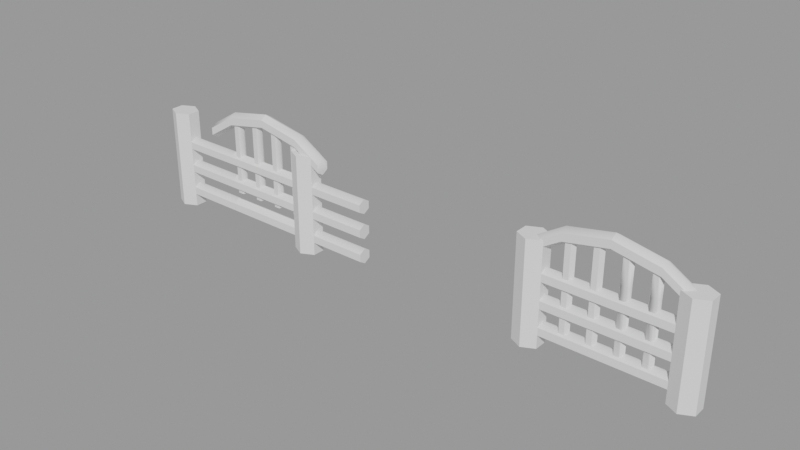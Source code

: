 # Source: ModularAssetsS3.blend  (saved by Blender 3.5.10; exported with 4.5.12 LTS)
import bpy
from mathutils import Matrix  # noqa: F401  (used for matrix-valued properties, if any)

bpy.ops.wm.read_factory_settings(use_empty=True)
scene = bpy.context.scene
scene.name = 'Trial'

# ---- collections
col_gates = bpy.data.collections.new('Gates'); scene.collection.children.link(col_gates)
col_fences = bpy.data.collections.new('Fences'); scene.collection.children.link(col_fences)
col_arches = bpy.data.collections.new('Arches'); scene.collection.children.link(col_arches)
col_extentions = bpy.data.collections.new('Extentions'); scene.collection.children.link(col_extentions)

# ---- node groups
ng_auto_smooth = bpy.data.node_groups.new('Auto Smooth', 'GeometryNodeTree')
_s = ng_auto_smooth.interface.new_socket(name='Geometry', in_out='OUTPUT', socket_type='NodeSocketGeometry')
_s = ng_auto_smooth.interface.new_socket(name='Geometry', in_out='INPUT', socket_type='NodeSocketGeometry')
_s = ng_auto_smooth.interface.new_socket(name='Angle', in_out='INPUT', socket_type='NodeSocketFloat')
_s.subtype = 'ANGLE'
_s.min_value = 0.0
_s.max_value = 3.142
ng_auto_smooth.is_modifier = True
_N = ng_auto_smooth.nodes; _L = ng_auto_smooth.links
n0 = _N.new('NodeGroupOutput'); n0.name = 'Group Output'; n0.location = (480, -100)
n1 = _N.new('NodeGroupInput'); n1.name = 'Group Input'; n1.location = (-420, -300)
n2 = _N.new('NodeGroupInput'); n2.name = 'Group Input.001'; n2.location = (-60, -100)
n3 = _N.new('GeometryNodeSetShadeSmooth'); n3.name = 'Set Shade Smooth'; n3.location = (120, -100)
n3.domain = 'EDGE'
n4 = _N.new('GeometryNodeSetShadeSmooth'); n4.name = 'Set Shade Smooth.001'; n4.location = (300, -100)
n5 = _N.new('GeometryNodeInputMeshEdgeAngle'); n5.name = 'Edge Angle'; n5.location = (-420, -220)
n6 = _N.new('GeometryNodeInputEdgeSmooth'); n6.name = 'Is Edge Smooth'; n6.location = (-60, -160)
n7 = _N.new('GeometryNodeInputShadeSmooth'); n7.name = 'Is Face Smooth'; n7.location = (-240, -340)
n8 = _N.new('FunctionNodeBooleanMath'); n8.name = 'Boolean Math'; n8.location = (-60, -220)
n9 = _N.new('FunctionNodeCompare'); n9.name = 'Compare'; n9.location = (-240, -180)
n9.operation = 'LESS_EQUAL'
_L.new(n5.outputs[0], n9.inputs[0])
_L.new(n4.outputs[0], n0.inputs[0])
_L.new(n1.outputs[1], n9.inputs[1])
_L.new(n9.outputs[0], n8.inputs[0])
_L.new(n7.outputs[0], n8.inputs[1])
_L.new(n2.outputs[0], n3.inputs[0])
_L.new(n6.outputs[0], n3.inputs[1])
_L.new(n3.outputs[0], n4.inputs[0])
_L.new(n8.outputs[0], n3.inputs[2])
n0.is_active_output = True

# ---- meshes
me_cylinder_053 = bpy.data.meshes.new('Cylinder.053')
me_cylinder_053.from_pydata([(0.0, 1.0, -1.0), (0.0, 1.0, 1.0), (0.866, 0.5, -1.0), (0.866, 0.5, 1.0), (0.866, -0.5, -1.0), (0.866, -0.5, 1.0), (0.0, -1.0, -1.0), (0.0, -1.0, 1.0), (-0.866, -0.5, -1.0), (-0.866, -0.5, 1.0), (-0.866, 0.5, -1.0), (-0.866, 0.5, 1.0), (-9.537e-07, -1.099e-06, 0.6667), (-9.537e-07, 0.5, 0.7417), (-9.537e-07, 0.5, 0.8917), (-9.537e-07, -1.099e-06, 0.9667), (-9.537e-07, -0.5, 0.8917), (-9.537e-07, -0.5, 0.7417), (-1.963, -5.283e-07, 1.017), (-4.907, 3.945e-09, 1.183), (-4.907, 0.5, 1.258), (-1.963, 0.5, 1.092), (-4.907, 0.5, 1.408), (-1.963, 0.5, 1.242), (-4.907, 3.945e-09, 1.483), (-1.963, -5.283e-07, 1.317), (-4.907, -0.5, 1.408), (-1.963, -0.5, 1.242), (-4.907, -0.5, 1.258), (-1.963, -0.5, 1.092), (-4.405, 1.842e-06, 1.333), (-4.223, 0.3333, 1.333), (-3.86, 0.3333, 1.333), (-3.678, 1.978e-06, 0.6667), (-3.678, 1.978e-06, 1.333), (-3.86, -0.3333, 1.333), (-4.223, -0.3333, 1.333), (-2.673, 1.842e-06, 0.6667), (-2.673, 1.842e-06, 1.2), (-2.491, 0.3333, 1.2), (-2.128, 0.3333, 1.2), (-1.946, 1.978e-06, 0.6667), (-1.946, 1.978e-06, 1.2), (-2.128, -0.3333, 1.2), (-2.491, -0.3333, 1.2), (-2.673, 1.842e-06, -0.7333), (-2.491, 0.3333, -0.7333), (-2.491, 0.3333, 0.6667), (-2.128, 0.3333, -0.7333), (-2.128, 0.3333, 0.6667), (-1.946, 1.978e-06, -0.7333), (-2.128, -0.3333, -0.7333), (-2.128, -0.3333, 0.6667), (-2.491, -0.3333, -0.7333), (-2.491, -0.3333, 0.6667), (-4.405, 1.842e-06, -0.7333), (-4.405, 1.842e-06, 0.6667), (-4.223, 0.3333, -0.7333), (-4.223, 0.3333, 0.6667), (-3.86, 0.3333, -0.7333), (-3.86, 0.3333, 0.6667), (-3.678, 1.978e-06, -0.7333), (-3.86, -0.3333, -0.7333), (-3.86, -0.3333, 0.6667), (-4.223, -0.3333, -0.7333), (-4.223, -0.3333, 0.6667), (-0.866, -9.047e-07, 0.1833), (-0.866, 0.5, 0.2583), (-0.866, 0.5, 0.4083), (-0.866, -9.047e-07, 0.4833), (-0.866, -0.5, 0.4083), (-0.866, -0.5, 0.2583), (-4.907, 3.945e-09, 0.1833), (-4.907, 0.5, 0.2583), (-4.907, 0.5, 0.4083), (-4.907, 3.945e-09, 0.4833), (-4.907, -0.5, 0.4083), (-4.907, -0.5, 0.2583), (-0.866, -9.047e-07, -0.3167), (-0.866, 0.5, -0.2417), (-0.866, 0.5, -0.09167), (-0.866, -9.047e-07, -0.01667), (-0.866, -0.5, -0.09167), (-0.866, -0.5, -0.2417), (-4.907, 3.945e-09, -0.3167), (-4.907, 0.5, -0.2417), (-4.907, 0.5, -0.09167), (-4.907, 3.945e-09, -0.01667), (-4.907, -0.5, -0.09167), (-4.907, -0.5, -0.2417), (-0.866, 1.003e-06, -0.8167), (-0.866, 0.5, -0.7417), (-0.866, 0.5, -0.5917), (-0.866, 1.003e-06, -0.5167), (-0.866, -0.5, -0.5917), (-0.866, -0.5, -0.7417), (-4.907, 1.911e-06, -0.8167), (-4.907, 0.5, -0.7417), (-4.907, 0.5, -0.5917), (-4.907, 1.911e-06, -0.5167), (-4.907, -0.5, -0.5917), (-4.907, -0.5, -0.7417)], [], [(0, 1, 3, 2), (2, 3, 5, 4), (4, 5, 7, 6), (6, 7, 9, 8), (3, 1, 11, 9, 7, 5), (8, 9, 11, 10), (10, 11, 1, 0), (0, 2, 4, 6, 8, 10), (17, 29, 18, 12), (29, 28, 19, 18), (16, 27, 29, 17), (27, 26, 28, 29), (15, 25, 27, 16), (25, 24, 26, 27), (14, 23, 25, 15), (23, 22, 24, 25), (13, 21, 23, 14), (21, 20, 22, 23), (12, 18, 21, 13), (18, 19, 20, 21), (56, 30, 31, 58), (58, 31, 32, 60), (60, 32, 34, 33), (33, 34, 35, 63), (63, 35, 36, 65), (65, 36, 30, 56), (37, 38, 39, 47), (47, 39, 40, 49), (49, 40, 42, 41), (41, 42, 43, 52), (52, 43, 44, 54), (54, 44, 38, 37), (45, 37, 47, 46), (46, 47, 49, 48), (48, 49, 41, 50), (50, 41, 52, 51), (47, 37, 54, 52, 41, 49), (51, 52, 54, 53), (53, 54, 37, 45), (55, 56, 58, 57), (57, 58, 60, 59), (59, 60, 33, 61), (61, 33, 63, 62), (58, 56, 65, 63, 33, 60), (62, 63, 65, 64), (64, 65, 56, 55), (71, 77, 72, 66), (70, 76, 77, 71), (69, 75, 76, 70), (68, 74, 75, 69), (67, 73, 74, 68), (66, 72, 73, 67), (83, 89, 84, 78), (82, 88, 89, 83), (81, 87, 88, 82), (80, 86, 87, 81), (79, 85, 86, 80), (78, 84, 85, 79), (95, 101, 96, 90), (94, 100, 101, 95), (93, 99, 100, 94), (92, 98, 99, 93), (91, 97, 98, 92), (90, 96, 97, 91), (28, 26, 24, 22, 20, 19), (77, 76, 75, 74, 73, 72), (89, 88, 87, 86, 85, 84), (101, 100, 99, 98, 97, 96)])
me_cylinder_053.polygons.foreach_set('use_smooth', [True] * 68)
_uv = me_cylinder_053.uv_layers.new(name='UVMap')
_uv.uv.foreach_set('vector', [1.0, 0.5, 1.0, 1.0, 0.8333, 1.0, 0.8333, 0.5, 0.8333, 0.5, 0.8333, 1.0, 0.6667, 1.0, 0.6667, 0.5, 0.6667, 0.5, 0.6667, 1.0, 0.5, 1.0, 0.5, 0.5, 0.5, 0.5, 0.5, 1.0, 0.3333, 1.0, 0.3333, 0.5, 0.4578, 0.37, 0.25, 0.49, 0.04215, 0.37, 0.04215, 0.13, 0.25, 0.01, 0.4578, 0.13, 0.3333, 0.5, 0.3333, 1.0, 0.1667, 1.0, 0.1667, 0.5, 0.1667, 0.5, 0.1667, 1.0, -8.941e-08, 1.0, -8.941e-08, 0.5, 0.75, 0.49, 0.9578, 0.37, 0.9578, 0.13, 0.75, 0.01, 0.5422, 0.13, 0.5422, 0.37, 0.1667, 0.5, 0.1667, 0.625, -8.941e-08, 0.625, -8.941e-08, 0.5, 0.1667, 0.625, 0.1667, 0.75, -8.941e-08, 0.75, -8.941e-08, 0.625, 0.3333, 0.5, 0.3333, 0.625, 0.1667, 0.625, 0.1667, 0.5, 0.3333, 0.625, 0.3333, 0.75, 0.1667, 0.75, 0.1667, 0.625, 0.5, 0.5, 0.5, 0.625, 0.3333, 0.625, 0.3333, 0.5, 0.5, 0.625, 0.5, 0.75, 0.3333, 0.75, 0.3333, 0.625, 0.6667, 0.5, 0.6667, 0.625, 0.5, 0.625, 0.5, 0.5, 0.6667, 0.625, 0.6667, 0.75, 0.5, 0.75, 0.5, 0.625, 0.8333, 0.5, 0.8333, 0.625, 0.6667, 0.625, 0.6667, 0.5, 0.8333, 0.625, 0.8333, 0.75, 0.6667, 0.75, 0.6667, 0.625, 1.0, 0.5, 1.0, 0.625, 0.8333, 0.625, 0.8333, 0.5, 1.0, 0.625, 1.0, 0.75, 0.8333, 0.75, 0.8333, 0.625, 1.0, 0.5, 1.0, 1.0, 0.8333, 1.0, 0.8333, 0.5, 0.8333, 0.5, 0.8333, 1.0, 0.6667, 1.0, 0.6667, 0.5, 0.6667, 0.5, 0.6667, 1.0, 0.5, 1.0, 0.5, 0.5, 0.5, 0.5, 0.5, 1.0, 0.3333, 1.0, 0.3333, 0.5, 0.3333, 0.5, 0.3333, 1.0, 0.1667, 1.0, 0.1667, 0.5, 0.1667, 0.5, 0.1667, 1.0, -8.941e-08, 1.0, -8.941e-08, 0.5, 1.0, 0.5, 1.0, 1.0, 0.8333, 1.0, 0.8333, 0.5, 0.8333, 0.5, 0.8333, 1.0, 0.6667, 1.0, 0.6667, 0.5, 0.6667, 0.5, 0.6667, 1.0, 0.5, 1.0, 0.5, 0.5, 0.5, 0.5, 0.5, 1.0, 0.3333, 1.0, 0.3333, 0.5, 0.3333, 0.5, 0.3333, 1.0, 0.1667, 1.0, 0.1667, 0.5, 0.1667, 0.5, 0.1667, 1.0, -8.941e-08, 1.0, -8.941e-08, 0.5, 1.0, 0.5, 1.0, 1.0, 0.8333, 1.0, 0.8333, 0.5, 0.8333, 0.5, 0.8333, 1.0, 0.6667, 1.0, 0.6667, 0.5, 0.6667, 0.5, 0.6667, 1.0, 0.5, 1.0, 0.5, 0.5, 0.5, 0.5, 0.5, 1.0, 0.3333, 1.0, 0.3333, 0.5, 0.4578, 0.37, 0.25, 0.49, 0.04215, 0.37, 0.04215, 0.13, 0.25, 0.01, 0.4578, 0.13, 0.3333, 0.5, 0.3333, 1.0, 0.1667, 1.0, 0.1667, 0.5, 0.1667, 0.5, 0.1667, 1.0, -8.941e-08, 1.0, -8.941e-08, 0.5, 1.0, 0.5, 1.0, 1.0, 0.8333, 1.0, 0.8333, 0.5, 0.8333, 0.5, 0.8333, 1.0, 0.6667, 1.0, 0.6667, 0.5, 0.6667, 0.5, 0.6667, 1.0, 0.5, 1.0, 0.5, 0.5, 0.5, 0.5, 0.5, 1.0, 0.3333, 1.0, 0.3333, 0.5, 0.4578, 0.37, 0.25, 0.49, 0.04215, 0.37, 0.04215, 0.13, 0.25, 0.01, 0.4578, 0.13, 0.3333, 0.5, 0.3333, 1.0, 0.1667, 1.0, 0.1667, 0.5, 0.1667, 0.5, 0.1667, 1.0, -8.941e-08, 1.0, -8.941e-08, 0.5, 0.1667, 0.5, 0.1667, 0.75, -8.941e-08, 0.75, -8.941e-08, 0.5, 0.3333, 0.5, 0.3333, 0.75, 0.1667, 0.75, 0.1667, 0.5, 0.5, 0.5, 0.5, 0.75, 0.3333, 0.75, 0.3333, 0.5, 0.6667, 0.5, 0.6667, 0.75, 0.5, 0.75, 0.5, 0.5, 0.8333, 0.5, 0.8333, 0.75, 0.6667, 0.75, 0.6667, 0.5, 1.0, 0.5, 1.0, 0.75, 0.8333, 0.75, 0.8333, 0.5, 0.1667, 0.5, 0.1667, 0.75, -8.941e-08, 0.75, -8.941e-08, 0.5, 0.3333, 0.5, 0.3333, 0.75, 0.1667, 0.75, 0.1667, 0.5, 0.5, 0.5, 0.5, 0.75, 0.3333, 0.75, 0.3333, 0.5, 0.6667, 0.5, 0.6667, 0.75, 0.5, 0.75, 0.5, 0.5, 0.8333, 0.5, 0.8333, 0.75, 0.6667, 0.75, 0.6667, 0.5, 1.0, 0.5, 1.0, 0.75, 0.8333, 0.75, 0.8333, 0.5, 0.1667, 0.5, 0.1667, 0.75, -8.941e-08, 0.75, -8.941e-08, 0.5, 0.3333, 0.5, 0.3333, 0.75, 0.1667, 0.75, 0.1667, 0.5, 0.5, 0.5, 0.5, 0.75, 0.3333, 0.75, 0.3333, 0.5, 0.6667, 0.5, 0.6667, 0.75, 0.5, 0.75, 0.5, 0.5, 0.8333, 0.5, 0.8333, 0.75, 0.6667, 0.75, 0.6667, 0.5, 1.0, 0.5, 1.0, 0.75, 0.8333, 0.75, 0.8333, 0.5, 0.1667, 0.75, 0.3333, 0.75, 0.5, 0.75, 0.6667, 0.75, 0.8333, 0.75, 1.0, 0.75, 0.1667, 0.75, 0.3333, 0.75, 0.5, 0.75, 0.6667, 0.75, 0.8333, 0.75, 1.0, 0.75, 0.1667, 0.75, 0.3333, 0.75, 0.5, 0.75, 0.6667, 0.75, 0.8333, 0.75, 1.0, 0.75, 0.1667, 0.75, 0.3333, 0.75, 0.5, 0.75, 0.6667, 0.75, 0.8333, 0.75, 1.0, 0.75])
me_cylinder_053.update()
me_cylinder_054 = bpy.data.meshes.new('Cylinder.054')
me_cylinder_054.from_pydata([(0.0, 1.0, -1.0), (0.0, 1.0, 1.0), (0.866, 0.5, -1.0), (0.866, 0.5, 1.0), (0.866, -0.5, -1.0), (0.866, -0.5, 1.0), (0.0, -1.0, -1.0), (0.0, -1.0, 1.0), (-0.866, -0.5, -1.0), (-0.866, -0.5, 1.0), (-0.866, 0.5, -1.0), (-0.866, 0.5, 1.0), (4.907, 3.945e-09, 1.183), (4.907, 0.5, 1.258), (4.907, 0.5, 1.408), (4.907, 3.945e-09, 1.483), (4.907, -0.5, 1.408), (4.907, -0.5, 1.258), (4.768e-07, 1.107e-06, 0.6667), (4.768e-07, 0.5, 0.7417), (4.768e-07, 0.5, 0.8917), (4.768e-07, 1.107e-06, 0.9667), (4.768e-07, -0.5, 0.8917), (4.768e-07, -0.5, 0.7417), (4.907, 3.945e-09, 0.1833), (4.907, 0.5, 0.2583), (4.907, 0.5, 0.4083), (4.907, 3.945e-09, 0.4833), (4.907, -0.5, 0.4083), (4.907, -0.5, 0.2583), (4.907, 3.945e-09, -0.3167), (4.907, 0.5, -0.2417), (4.907, 0.5, -0.09167), (4.907, 3.945e-09, -0.01667), (4.907, -0.5, -0.09167), (4.907, -0.5, -0.2417), (4.907, 1.911e-06, -0.8167), (4.907, 0.5, -0.7417), (4.907, 0.5, -0.5917), (4.907, 1.911e-06, -0.5167), (4.907, -0.5, -0.5917), (4.907, -0.5, -0.7417), (4.907, -0.5, 1.258), (4.907, 3.945e-09, 1.183), (4.907, -0.5, 1.408), (4.907, 3.945e-09, 1.483), (4.907, 0.5, 1.408), (4.907, 0.5, 1.258), (4.768e-07, 1.107e-06, 0.6667), (4.768e-07, 0.5, 0.7417), (1.963, 0.5, 1.092), (4.768e-07, 0.5, 0.8917), (1.963, 0.5, 1.242), (4.768e-07, 1.107e-06, 0.9667), (1.963, 7.958e-07, 1.317), (4.768e-07, -0.5, 0.8917), (1.963, -0.5, 1.242), (4.768e-07, -0.5, 0.7417), (1.963, -0.5, 1.092), (1.963, 7.958e-07, 1.017), (4.405, 2.067e-06, 0.6667), (4.223, 0.3333, 1.333), (4.405, 2.067e-06, 1.333), (3.86, 0.3333, 1.333), (3.678, 2.531e-06, 0.6667), (3.678, 2.531e-06, 1.333), (3.86, -0.3333, 1.333), (4.223, -0.3333, 1.333), (2.491, 0.3333, 1.2), (2.673, 2.846e-06, 1.2), (2.128, 0.3333, 1.2), (1.946, 3.31e-06, 0.6667), (1.946, 3.31e-06, 1.2), (2.128, -0.3333, 1.2), (2.491, -0.3333, 1.2), (2.673, 2.846e-06, -0.7333), (2.491, 0.3333, -0.7333), (2.491, 0.3333, 0.6667), (2.673, 2.846e-06, 0.6667), (2.128, 0.3333, -0.7333), (2.128, 0.3333, 0.6667), (1.946, 3.31e-06, -0.7333), (2.128, -0.3333, -0.7333), (2.128, -0.3333, 0.6667), (2.491, -0.3333, -0.7333), (2.491, -0.3333, 0.6667), (4.405, 2.067e-06, -0.7333), (4.223, 0.3333, -0.7333), (4.223, 0.3333, 0.6667), (3.86, 0.3333, -0.7333), (3.86, 0.3333, 0.6667), (3.678, 2.531e-06, -0.7333), (3.86, -0.3333, -0.7333), (3.86, -0.3333, 0.6667), (4.223, -0.3333, -0.7333), (4.223, -0.3333, 0.6667), (0.866, 0.5, 0.2583), (0.866, 9.126e-07, 0.1833), (4.907, 3.945e-09, 0.1833), (0.866, 0.5, 0.4083), (0.866, 9.126e-07, 0.4833), (0.866, -0.5, 0.4083), (0.866, -0.5, 0.2583), (4.907, 0.5, 0.2583), (4.907, 0.5, 0.4083), (4.907, 3.945e-09, 0.4833), (4.907, -0.5, 0.4083), (4.907, -0.5, 0.2583), (0.866, 0.5, -0.2417), (0.866, 9.126e-07, -0.3167), (4.907, 3.945e-09, -0.3167), (0.866, 0.5, -0.09167), (0.866, 9.126e-07, -0.01667), (0.866, -0.5, -0.09167), (0.866, -0.5, -0.2417), (4.907, 0.5, -0.2417), (4.907, 0.5, -0.09167), (4.907, 3.945e-09, -0.01667), (4.907, -0.5, -0.09167), (4.907, -0.5, -0.2417), (0.866, 0.5, -0.7417), (0.866, 2.82e-06, -0.8167), (4.907, 1.911e-06, -0.8167), (0.866, 0.5, -0.5917), (0.866, 2.82e-06, -0.5167), (0.866, -0.5, -0.5917), (0.866, -0.5, -0.7417), (4.907, 0.5, -0.7417), (4.907, 0.5, -0.5917), (4.907, 1.911e-06, -0.5167), (4.907, -0.5, -0.5917), (4.907, -0.5, -0.7417)], [], [(0, 1, 3, 2), (2, 3, 5, 4), (4, 5, 7, 6), (6, 7, 9, 8), (3, 1, 11, 9, 7, 5), (8, 9, 11, 10), (10, 11, 1, 0), (0, 2, 4, 6, 8, 10), (30, 35, 119, 110), (26, 25, 103, 104), (20, 21, 53, 51), (27, 26, 104, 105), (28, 27, 105, 106), (19, 20, 51, 49), (29, 28, 106, 107), (37, 36, 122, 127), (24, 29, 107, 98), (38, 37, 127, 128), (18, 19, 49, 48), (39, 38, 128, 129), (13, 12, 43, 47), (40, 39, 129, 130), (14, 13, 47, 46), (41, 40, 130, 131), (15, 14, 46, 45), (31, 30, 110, 115), (23, 18, 48, 57), (36, 41, 131, 122), (16, 15, 45, 44), (32, 31, 115, 116), (17, 16, 44, 42), (33, 32, 116, 117), (22, 23, 57, 55), (12, 17, 42, 43), (34, 33, 117, 118), (35, 34, 118, 119), (21, 22, 55, 53), (25, 24, 98, 103), (57, 48, 59, 58), (58, 59, 43, 42), (55, 57, 58, 56), (56, 58, 42, 44), (53, 55, 56, 54), (54, 56, 44, 45), (51, 53, 54, 52), (52, 54, 45, 46), (49, 51, 52, 50), (50, 52, 46, 47), (48, 49, 50, 59), (59, 50, 47, 43), (60, 88, 61, 62), (88, 90, 63, 61), (90, 64, 65, 63), (64, 93, 66, 65), (106, 107, 98, 103, 104, 105), (93, 95, 67, 66), (95, 60, 62, 67), (78, 77, 68, 69), (77, 80, 70, 68), (80, 71, 72, 70), (71, 83, 73, 72), (44, 42, 43, 47, 46, 45), (83, 85, 74, 73), (85, 78, 69, 74), (75, 76, 77, 78), (76, 79, 80, 77), (79, 81, 71, 80), (81, 82, 83, 71), (82, 84, 85, 83), (84, 75, 78, 85), (118, 119, 110, 115, 116, 117), (86, 87, 88, 60), (87, 89, 90, 88), (89, 91, 64, 90), (91, 92, 93, 64), (92, 94, 95, 93), (94, 86, 60, 95), (130, 131, 122, 127, 128, 129), (98, 97, 96, 103), (103, 96, 99, 104), (104, 99, 100, 105), (105, 100, 101, 106), (106, 101, 102, 107), (107, 102, 97, 98), (110, 109, 108, 115), (115, 108, 111, 116), (116, 111, 112, 117), (117, 112, 113, 118), (118, 113, 114, 119), (119, 114, 109, 110), (122, 121, 120, 127), (127, 120, 123, 128), (128, 123, 124, 129), (129, 124, 125, 130), (130, 125, 126, 131), (131, 126, 121, 122)])
me_cylinder_054.polygons.foreach_set('use_smooth', [1, 1, 1, 1, 1, 1, 1, 1, 0, 0, 1, 0, 0, 1, 0, 0, 0, 0, 1, 0, 0, 0, 0, 0, 0, 0, 1, 0, 0, 0, 0, 0, 1, 0, 0, 0, 1, 0, 1, 1, 1, 1, 1, 1, 1, 1, 1, 1, 1, 1, 1, 1, 1, 1, 0, 1, 1, 1, 1, 1, 1, 0, 1, 1, 1, 1, 1, 1, 1, 1, 0, 1, 1, 1, 1, 1, 1, 0, 1, 1, 1, 1, 1, 1, 1, 1, 1, 1, 1, 1, 1, 1, 1, 1, 1, 1])
_uv = me_cylinder_054.uv_layers.new(name='UVMap')
_uv.uv.foreach_set('vector', [1.0, 0.5, 1.0, 1.0, 0.8333, 1.0, 0.8333, 0.5, 0.8333, 0.5, 0.8333, 1.0, 0.6667, 1.0, 0.6667, 0.5, 0.6667, 0.5, 0.6667, 1.0, 0.5, 1.0, 0.5, 0.5, 0.5, 0.5, 0.5, 1.0, 0.3333, 1.0, 0.3333, 0.5, 0.4578, 0.37, 0.25, 0.49, 0.04215, 0.37, 0.04215, 0.13, 0.25, 0.01, 0.4578, 0.13, 0.3333, 0.5, 0.3333, 1.0, 0.1667, 1.0, 0.1667, 0.5, 0.1667, 0.5, 0.1667, 1.0, -8.941e-08, 1.0, -8.941e-08, 0.5, 0.75, 0.49, 0.9578, 0.37, 0.9578, 0.13, 0.75, 0.01, 0.5422, 0.13, 0.5422, 0.37, 0.0, 0.0, 0.0, 0.0, 0.0, 0.0, 0.0, 0.0, 0.0, 0.0, 0.0, 0.0, 0.0, 0.0, 0.0, 0.0, 0.9578, 0.13, 0.75, 0.01, 0.75, 0.01, 0.9578, 0.13, 0.0, 0.0, 0.0, 0.0, 0.0, 0.0, 0.0, 0.0, 0.0, 0.0, 0.0, 0.0, 0.0, 0.0, 0.0, 0.0, 0.9578, 0.37, 0.9578, 0.13, 0.9578, 0.13, 0.9578, 0.37, 0.0, 0.0, 0.0, 0.0, 0.0, 0.0, 0.0, 0.0, 0.0, 0.0, 0.0, 0.0, 0.0, 0.0, 0.0, 0.0, 0.0, 0.0, 0.0, 0.0, 0.0, 0.0, 0.0, 0.0, 0.0, 0.0, 0.0, 0.0, 0.0, 0.0, 0.0, 0.0, 0.75, 0.49, 0.9578, 0.37, 0.9578, 0.37, 0.75, 0.49, 0.0, 0.0, 0.0, 0.0, 0.0, 0.0, 0.0, 0.0, 0.0, 0.0, 0.0, 0.0, 0.0, 0.0, 0.0, 0.0, 0.0, 0.0, 0.0, 0.0, 0.0, 0.0, 0.0, 0.0, 0.0, 0.0, 0.0, 0.0, 0.0, 0.0, 0.0, 0.0, 0.0, 0.0, 0.0, 0.0, 0.0, 0.0, 0.0, 0.0, 0.0, 0.0, 0.0, 0.0, 0.0, 0.0, 0.0, 0.0, 0.0, 0.0, 0.0, 0.0, 0.0, 0.0, 0.0, 0.0, 0.5422, 0.37, 0.75, 0.49, 0.75, 0.49, 0.5422, 0.37, 0.0, 0.0, 0.0, 0.0, 0.0, 0.0, 0.0, 0.0, 0.0, 0.0, 0.0, 0.0, 0.0, 0.0, 0.0, 0.0, 0.0, 0.0, 0.0, 0.0, 0.0, 0.0, 0.0, 0.0, 0.0, 0.0, 0.0, 0.0, 0.0, 0.0, 0.0, 0.0, 0.0, 0.0, 0.0, 0.0, 0.0, 0.0, 0.0, 0.0, 0.5422, 0.13, 0.5422, 0.37, 0.5422, 0.37, 0.5422, 0.13, 0.0, 0.0, 0.0, 0.0, 0.0, 0.0, 0.0, 0.0, 0.0, 0.0, 0.0, 0.0, 0.0, 0.0, 0.0, 0.0, 0.0, 0.0, 0.0, 0.0, 0.0, 0.0, 0.0, 0.0, 0.75, 0.01, 0.5422, 0.13, 0.5422, 0.13, 0.75, 0.01, 0.0, 0.0, 0.0, 0.0, 0.0, 0.0, 0.0, 0.0, 0.1667, 0.5, -8.941e-08, 0.5, -8.941e-08, 0.625, 0.1667, 0.625, 0.1667, 0.625, -8.941e-08, 0.625, -8.941e-08, 0.75, 0.1667, 0.75, 0.3333, 0.5, 0.1667, 0.5, 0.1667, 0.625, 0.3333, 0.625, 0.3333, 0.625, 0.1667, 0.625, 0.1667, 0.75, 0.3333, 0.75, 0.5, 0.5, 0.3333, 0.5, 0.3333, 0.625, 0.5, 0.625, 0.5, 0.625, 0.3333, 0.625, 0.3333, 0.75, 0.5, 0.75, 0.6667, 0.5, 0.5, 0.5, 0.5, 0.625, 0.6667, 0.625, 0.6667, 0.625, 0.5, 0.625, 0.5, 0.75, 0.6667, 0.75, 0.8333, 0.5, 0.6667, 0.5, 0.6667, 0.625, 0.8333, 0.625, 0.8333, 0.625, 0.6667, 0.625, 0.6667, 0.75, 0.8333, 0.75, 1.0, 0.5, 0.8333, 0.5, 0.8333, 0.625, 1.0, 0.625, 1.0, 0.625, 0.8333, 0.625, 0.8333, 0.75, 1.0, 0.75, 1.0, 0.5, 0.8333, 0.5, 0.8333, 1.0, 1.0, 1.0, 0.8333, 0.5, 0.6667, 0.5, 0.6667, 1.0, 0.8333, 1.0, 0.6667, 0.5, 0.5, 0.5, 0.5, 1.0, 0.6667, 1.0, 0.5, 0.5, 0.3333, 0.5, 0.3333, 1.0, 0.5, 1.0, 0.0, 0.0, 0.0, 0.0, 0.0, 0.0, 0.0, 0.0, 0.0, 0.0, 0.0, 0.0, 0.3333, 0.5, 0.1667, 0.5, 0.1667, 1.0, 0.3333, 1.0, 0.1667, 0.5, -8.941e-08, 0.5, -8.941e-08, 1.0, 0.1667, 1.0, 1.0, 0.5, 0.8333, 0.5, 0.8333, 1.0, 1.0, 1.0, 0.8333, 0.5, 0.6667, 0.5, 0.6667, 1.0, 0.8333, 1.0, 0.6667, 0.5, 0.5, 0.5, 0.5, 1.0, 0.6667, 1.0, 0.5, 0.5, 0.3333, 0.5, 0.3333, 1.0, 0.5, 1.0, 0.0, 0.0, 0.0, 0.0, 0.0, 0.0, 0.0, 0.0, 0.0, 0.0, 0.0, 0.0, 0.3333, 0.5, 0.1667, 0.5, 0.1667, 1.0, 0.3333, 1.0, 0.1667, 0.5, -8.941e-08, 0.5, -8.941e-08, 1.0, 0.1667, 1.0, 1.0, 0.5, 0.8333, 0.5, 0.8333, 1.0, 1.0, 1.0, 0.8333, 0.5, 0.6667, 0.5, 0.6667, 1.0, 0.8333, 1.0, 0.6667, 0.5, 0.5, 0.5, 0.5, 1.0, 0.6667, 1.0, 0.5, 0.5, 0.3333, 0.5, 0.3333, 1.0, 0.5, 1.0, 0.3333, 0.5, 0.1667, 0.5, 0.1667, 1.0, 0.3333, 1.0, 0.1667, 0.5, -8.941e-08, 0.5, -8.941e-08, 1.0, 0.1667, 1.0, 0.0, 0.0, 0.0, 0.0, 0.0, 0.0, 0.0, 0.0, 0.0, 0.0, 0.0, 0.0, 1.0, 0.5, 0.8333, 0.5, 0.8333, 1.0, 1.0, 1.0, 0.8333, 0.5, 0.6667, 0.5, 0.6667, 1.0, 0.8333, 1.0, 0.6667, 0.5, 0.5, 0.5, 0.5, 1.0, 0.6667, 1.0, 0.5, 0.5, 0.3333, 0.5, 0.3333, 1.0, 0.5, 1.0, 0.3333, 0.5, 0.1667, 0.5, 0.1667, 1.0, 0.3333, 1.0, 0.1667, 0.5, -8.941e-08, 0.5, -8.941e-08, 1.0, 0.1667, 1.0, 0.0, 0.0, 0.0, 0.0, 0.0, 0.0, 0.0, 0.0, 0.0, 0.0, 0.0, 0.0, 1.0, 0.75, 1.0, 1.0, 0.8333, 1.0, 0.8333, 0.75, 0.8333, 0.75, 0.8333, 1.0, 0.6667, 1.0, 0.6667, 0.75, 0.6667, 0.75, 0.6667, 1.0, 0.5, 1.0, 0.5, 0.75, 0.5, 0.75, 0.5, 1.0, 0.3333, 1.0, 0.3333, 0.75, 0.3333, 0.75, 0.3333, 1.0, 0.1667, 1.0, 0.1667, 0.75, 0.1667, 0.75, 0.1667, 1.0, -8.941e-08, 1.0, -8.941e-08, 0.75, 1.0, 0.75, 1.0, 1.0, 0.8333, 1.0, 0.8333, 0.75, 0.8333, 0.75, 0.8333, 1.0, 0.6667, 1.0, 0.6667, 0.75, 0.6667, 0.75, 0.6667, 1.0, 0.5, 1.0, 0.5, 0.75, 0.5, 0.75, 0.5, 1.0, 0.3333, 1.0, 0.3333, 0.75, 0.3333, 0.75, 0.3333, 1.0, 0.1667, 1.0, 0.1667, 0.75, 0.1667, 0.75, 0.1667, 1.0, -8.941e-08, 1.0, -8.941e-08, 0.75, 1.0, 0.75, 1.0, 1.0, 0.8333, 1.0, 0.8333, 0.75, 0.8333, 0.75, 0.8333, 1.0, 0.6667, 1.0, 0.6667, 0.75, 0.6667, 0.75, 0.6667, 1.0, 0.5, 1.0, 0.5, 0.75, 0.5, 0.75, 0.5, 1.0, 0.3333, 1.0, 0.3333, 0.75, 0.3333, 0.75, 0.3333, 1.0, 0.1667, 1.0, 0.1667, 0.75, 0.1667, 0.75, 0.1667, 1.0, -8.941e-08, 1.0, -8.941e-08, 0.75])
me_cylinder_054.update()
me_cylinder_057 = bpy.data.meshes.new('Cylinder.057')
me_cylinder_057.from_pydata([(0.0, 1.0, -1.0), (0.0, 1.0, 1.0), (0.866, 0.5, -1.0), (0.866, 0.5, 1.0), (0.866, -0.5, -1.0), (0.866, -0.5, 1.0), (0.0, -1.0, -1.0), (0.0, -1.0, 1.0), (-0.866, -0.5, -1.0), (-0.866, -0.5, 1.0), (-0.866, 0.5, -1.0), (-0.866, 0.5, 1.0), (4.906, -4.541e-07, 0.189), (0.8672, 4.541e-07, 0.189), (4.906, 0.5, 0.2612), (0.8672, 0.5, 0.2612), (4.906, 0.5, 0.4055), (0.8672, 0.5, 0.4055), (4.906, -4.541e-07, 0.4777), (0.8672, 4.541e-07, 0.4777), (4.906, -0.5, 0.4055), (0.8672, -0.5, 0.4055), (4.906, -0.5, 0.2612), (0.8672, -0.5, 0.2612), (4.906, -4.541e-07, -0.3167), (0.8672, 4.541e-07, -0.3167), (4.906, 0.5, -0.2417), (0.8672, 0.5, -0.2417), (4.906, 0.5, -0.09167), (0.8672, 0.5, -0.09167), (4.906, -4.541e-07, -0.01667), (0.8672, 4.541e-07, -0.01667), (4.906, -0.5, -0.09167), (0.8672, -0.5, -0.09167), (4.906, -0.5, -0.2417), (0.8672, -0.5, -0.2417), (4.906, -4.541e-07, -0.8167), (0.8672, 4.541e-07, -0.8167), (4.906, 0.5, -0.7417), (0.8672, 0.5, -0.7417), (4.906, 0.5, -0.5917), (0.8672, 0.5, -0.5917), (4.906, -4.541e-07, -0.5167), (0.8672, 4.541e-07, -0.5167), (4.906, -0.5, -0.5917), (0.8672, -0.5, -0.5917), (4.906, -0.5, -0.7417), (0.8672, -0.5, -0.7417)], [], [(0, 1, 3, 2), (2, 3, 5, 4), (4, 5, 7, 6), (6, 7, 9, 8), (3, 1, 11, 9, 7, 5), (8, 9, 11, 10), (10, 11, 1, 0), (0, 2, 4, 6, 8, 10), (12, 13, 15, 14), (14, 15, 17, 16), (16, 17, 19, 18), (18, 19, 21, 20), (15, 13, 23, 21, 19, 17), (20, 21, 23, 22), (22, 23, 13, 12), (12, 14, 16, 18, 20, 22), (24, 25, 27, 26), (26, 27, 29, 28), (28, 29, 31, 30), (30, 31, 33, 32), (27, 25, 35, 33, 31, 29), (32, 33, 35, 34), (34, 35, 25, 24), (24, 26, 28, 30, 32, 34), (36, 37, 39, 38), (38, 39, 41, 40), (40, 41, 43, 42), (42, 43, 45, 44), (39, 37, 47, 45, 43, 41), (44, 45, 47, 46), (46, 47, 37, 36), (36, 38, 40, 42, 44, 46)])
me_cylinder_057.polygons.foreach_set('use_smooth', [True] * 32)
_uv = me_cylinder_057.uv_layers.new(name='UVMap')
_uv.uv.foreach_set('vector', [1.0, 0.5, 1.0, 1.0, 0.8333, 1.0, 0.8333, 0.5, 0.8333, 0.5, 0.8333, 1.0, 0.6667, 1.0, 0.6667, 0.5, 0.6667, 0.5, 0.6667, 1.0, 0.5, 1.0, 0.5, 0.5, 0.5, 0.5, 0.5, 1.0, 0.3333, 1.0, 0.3333, 0.5, 0.4578, 0.37, 0.25, 0.49, 0.04215, 0.37, 0.04215, 0.13, 0.25, 0.01, 0.4578, 0.13, 0.3333, 0.5, 0.3333, 1.0, 0.1667, 1.0, 0.1667, 0.5, 0.1667, 0.5, 0.1667, 1.0, -8.941e-08, 1.0, -8.941e-08, 0.5, 0.75, 0.49, 0.9578, 0.37, 0.9578, 0.13, 0.75, 0.01, 0.5422, 0.13, 0.5422, 0.37, 1.0, 0.5, 1.0, 1.0, 0.8333, 1.0, 0.8333, 0.5, 0.8333, 0.5, 0.8333, 1.0, 0.6667, 1.0, 0.6667, 0.5, 0.6667, 0.5, 0.6667, 1.0, 0.5, 1.0, 0.5, 0.5, 0.5, 0.5, 0.5, 1.0, 0.3333, 1.0, 0.3333, 0.5, 0.4578, 0.37, 0.25, 0.49, 0.04215, 0.37, 0.04215, 0.13, 0.25, 0.01, 0.4578, 0.13, 0.3333, 0.5, 0.3333, 1.0, 0.1667, 1.0, 0.1667, 0.5, 0.1667, 0.5, 0.1667, 1.0, -8.941e-08, 1.0, -8.941e-08, 0.5, 0.75, 0.49, 0.9578, 0.37, 0.9578, 0.13, 0.75, 0.01, 0.5422, 0.13, 0.5422, 0.37, 1.0, 0.5, 1.0, 1.0, 0.8333, 1.0, 0.8333, 0.5, 0.8333, 0.5, 0.8333, 1.0, 0.6667, 1.0, 0.6667, 0.5, 0.6667, 0.5, 0.6667, 1.0, 0.5, 1.0, 0.5, 0.5, 0.5, 0.5, 0.5, 1.0, 0.3333, 1.0, 0.3333, 0.5, 0.4578, 0.37, 0.25, 0.49, 0.04215, 0.37, 0.04215, 0.13, 0.25, 0.01, 0.4578, 0.13, 0.3333, 0.5, 0.3333, 1.0, 0.1667, 1.0, 0.1667, 0.5, 0.1667, 0.5, 0.1667, 1.0, -8.941e-08, 1.0, -8.941e-08, 0.5, 0.75, 0.49, 0.9578, 0.37, 0.9578, 0.13, 0.75, 0.01, 0.5422, 0.13, 0.5422, 0.37, 1.0, 0.5, 1.0, 1.0, 0.8333, 1.0, 0.8333, 0.5, 0.8333, 0.5, 0.8333, 1.0, 0.6667, 1.0, 0.6667, 0.5, 0.6667, 0.5, 0.6667, 1.0, 0.5, 1.0, 0.5, 0.5, 0.5, 0.5, 0.5, 1.0, 0.3333, 1.0, 0.3333, 0.5, 0.4578, 0.37, 0.25, 0.49, 0.04215, 0.37, 0.04215, 0.13, 0.25, 0.01, 0.4578, 0.13, 0.3333, 0.5, 0.3333, 1.0, 0.1667, 1.0, 0.1667, 0.5, 0.1667, 0.5, 0.1667, 1.0, -8.941e-08, 1.0, -8.941e-08, 0.5, 0.75, 0.49, 0.9578, 0.37, 0.9578, 0.13, 0.75, 0.01, 0.5422, 0.13, 0.5422, 0.37])
me_cylinder_057.update()
me_cylinder_058 = bpy.data.meshes.new('Cylinder.058')
me_cylinder_058.from_pydata([(0.0, 1.0, -1.0), (0.0, 1.0, 1.0), (0.866, 0.5, -1.0), (0.866, 0.5, 1.0), (0.866, -0.5, -1.0), (0.866, -0.5, 1.0), (0.0, -1.0, -1.0), (0.0, -1.0, 1.0), (-0.866, -0.5, -1.0), (-0.866, -0.5, 1.0), (-0.866, 0.5, -1.0), (-0.866, 0.5, 1.0), (4.906, -4.541e-07, 0.189), (0.8672, 4.541e-07, 0.189), (4.906, 0.5, 0.2612), (0.8672, 0.5, 0.2612), (4.906, 0.5, 0.4055), (0.8672, 0.5, 0.4055), (4.906, -4.541e-07, 0.4777), (0.8672, 4.541e-07, 0.4777), (4.906, -0.5, 0.4055), (0.8672, -0.5, 0.4055), (4.906, -0.5, 0.2612), (0.8672, -0.5, 0.2612), (4.906, -4.541e-07, -0.3167), (0.8672, 4.541e-07, -0.3167), (4.906, 0.5, -0.2417), (0.8672, 0.5, -0.2417), (4.906, 0.5, -0.09167), (0.8672, 0.5, -0.09167), (4.906, -4.541e-07, -0.01667), (0.8672, 4.541e-07, -0.01667), (4.906, -0.5, -0.09167), (0.8672, -0.5, -0.09167), (4.906, -0.5, -0.2417), (0.8672, -0.5, -0.2417), (4.906, -4.541e-07, -0.8167), (0.8672, 4.541e-07, -0.8167), (4.906, 0.5, -0.7417), (0.8672, 0.5, -0.7417), (4.906, 0.5, -0.5917), (0.8672, 0.5, -0.5917), (4.906, -4.541e-07, -0.5167), (0.8672, 4.541e-07, -0.5167), (4.906, -0.5, -0.5917), (0.8672, -0.5, -0.5917), (4.906, -0.5, -0.7417), (0.8672, -0.5, -0.7417)], [], [(0, 1, 3, 2), (2, 3, 5, 4), (4, 5, 7, 6), (6, 7, 9, 8), (3, 1, 11, 9, 7, 5), (8, 9, 11, 10), (10, 11, 1, 0), (0, 2, 4, 6, 8, 10), (12, 13, 15, 14), (14, 15, 17, 16), (16, 17, 19, 18), (18, 19, 21, 20), (15, 13, 23, 21, 19, 17), (20, 21, 23, 22), (22, 23, 13, 12), (12, 14, 16, 18, 20, 22), (24, 25, 27, 26), (26, 27, 29, 28), (28, 29, 31, 30), (30, 31, 33, 32), (27, 25, 35, 33, 31, 29), (32, 33, 35, 34), (34, 35, 25, 24), (24, 26, 28, 30, 32, 34), (36, 37, 39, 38), (38, 39, 41, 40), (40, 41, 43, 42), (42, 43, 45, 44), (39, 37, 47, 45, 43, 41), (44, 45, 47, 46), (46, 47, 37, 36), (36, 38, 40, 42, 44, 46)])
me_cylinder_058.polygons.foreach_set('use_smooth', [True] * 32)
_uv = me_cylinder_058.uv_layers.new(name='UVMap')
_uv.uv.foreach_set('vector', [1.0, 0.5, 1.0, 1.0, 0.8333, 1.0, 0.8333, 0.5, 0.8333, 0.5, 0.8333, 1.0, 0.6667, 1.0, 0.6667, 0.5, 0.6667, 0.5, 0.6667, 1.0, 0.5, 1.0, 0.5, 0.5, 0.5, 0.5, 0.5, 1.0, 0.3333, 1.0, 0.3333, 0.5, 0.4578, 0.37, 0.25, 0.49, 0.04215, 0.37, 0.04215, 0.13, 0.25, 0.01, 0.4578, 0.13, 0.3333, 0.5, 0.3333, 1.0, 0.1667, 1.0, 0.1667, 0.5, 0.1667, 0.5, 0.1667, 1.0, -8.941e-08, 1.0, -8.941e-08, 0.5, 0.75, 0.49, 0.9578, 0.37, 0.9578, 0.13, 0.75, 0.01, 0.5422, 0.13, 0.5422, 0.37, 1.0, 0.5, 1.0, 1.0, 0.8333, 1.0, 0.8333, 0.5, 0.8333, 0.5, 0.8333, 1.0, 0.6667, 1.0, 0.6667, 0.5, 0.6667, 0.5, 0.6667, 1.0, 0.5, 1.0, 0.5, 0.5, 0.5, 0.5, 0.5, 1.0, 0.3333, 1.0, 0.3333, 0.5, 0.4578, 0.37, 0.25, 0.49, 0.04215, 0.37, 0.04215, 0.13, 0.25, 0.01, 0.4578, 0.13, 0.3333, 0.5, 0.3333, 1.0, 0.1667, 1.0, 0.1667, 0.5, 0.1667, 0.5, 0.1667, 1.0, -8.941e-08, 1.0, -8.941e-08, 0.5, 0.75, 0.49, 0.9578, 0.37, 0.9578, 0.13, 0.75, 0.01, 0.5422, 0.13, 0.5422, 0.37, 1.0, 0.5, 1.0, 1.0, 0.8333, 1.0, 0.8333, 0.5, 0.8333, 0.5, 0.8333, 1.0, 0.6667, 1.0, 0.6667, 0.5, 0.6667, 0.5, 0.6667, 1.0, 0.5, 1.0, 0.5, 0.5, 0.5, 0.5, 0.5, 1.0, 0.3333, 1.0, 0.3333, 0.5, 0.4578, 0.37, 0.25, 0.49, 0.04215, 0.37, 0.04215, 0.13, 0.25, 0.01, 0.4578, 0.13, 0.3333, 0.5, 0.3333, 1.0, 0.1667, 1.0, 0.1667, 0.5, 0.1667, 0.5, 0.1667, 1.0, -8.941e-08, 1.0, -8.941e-08, 0.5, 0.75, 0.49, 0.9578, 0.37, 0.9578, 0.13, 0.75, 0.01, 0.5422, 0.13, 0.5422, 0.37, 1.0, 0.5, 1.0, 1.0, 0.8333, 1.0, 0.8333, 0.5, 0.8333, 0.5, 0.8333, 1.0, 0.6667, 1.0, 0.6667, 0.5, 0.6667, 0.5, 0.6667, 1.0, 0.5, 1.0, 0.5, 0.5, 0.5, 0.5, 0.5, 1.0, 0.3333, 1.0, 0.3333, 0.5, 0.4578, 0.37, 0.25, 0.49, 0.04215, 0.37, 0.04215, 0.13, 0.25, 0.01, 0.4578, 0.13, 0.3333, 0.5, 0.3333, 1.0, 0.1667, 1.0, 0.1667, 0.5, 0.1667, 0.5, 0.1667, 1.0, -8.941e-08, 1.0, -8.941e-08, 0.5, 0.75, 0.49, 0.9578, 0.37, 0.9578, 0.13, 0.75, 0.01, 0.5422, 0.13, 0.5422, 0.37])
me_cylinder_058.update()
me_cylinder_056 = bpy.data.meshes.new('Cylinder.056')
me_cylinder_056.from_pydata([(6.833e-09, 1.111, -1.0), (0.866, 0.6111, -1.0), (0.866, -0.3889, -1.0), (6.833e-09, -0.8889, -1.0), (-0.866, -0.3889, -1.0), (-0.866, 0.6111, -1.0), (2.317e-07, -1.222, -0.6), (6.833e-09, -2.333, -4.888e-08), (0.866, -2.833, -4.888e-08), (0.866, -1.722, -0.6), (0.866, -3.833, -4.888e-08), (0.866, -2.722, -0.6), (6.833e-09, -4.333, -4.888e-08), (2.317e-07, -3.222, -0.6), (-0.866, -3.833, -4.888e-08), (-0.866, -2.722, -0.6), (-0.866, -2.833, -4.888e-08), (-0.866, -1.722, -0.6), (3.559e-06, 1.111, -0.1024), (3.559e-06, -3.333, -0.1024), (0.5774, 1.111, -0.1394), (0.5774, -3.333, -0.1394), (0.5774, 1.111, -0.2135), (0.5774, -3.333, -0.2135), (4.079e-06, 1.111, -0.2506), (4.079e-06, -3.333, -0.2506), (-0.5773, 1.111, -0.2135), (-0.5773, -3.333, -0.2135), (-0.5773, 1.111, -0.1394), (-0.5773, -3.333, -0.1394), (3.559e-06, 1.111, -0.4553), (3.559e-06, -2.444, -0.4553), (0.5774, 1.111, -0.4924), (0.5774, -2.444, -0.4924), (0.5774, 1.111, -0.5665), (0.5774, -2.444, -0.5665), (4.079e-06, -2.444, -0.6035), (-0.5773, 1.111, -0.5665), (-0.5773, -2.444, -0.5665), (-0.5773, 1.111, -0.4924), (-0.5773, -2.444, -0.4924), (3.559e-06, 7.778, -0.4553), (0.5774, 7.778, -0.4924), (0.5774, 7.778, -0.5665), (4.079e-06, 7.778, -0.6035), (4.079e-06, 1.111, -0.6035), (-0.5773, 7.778, -0.5665), (-0.5773, 7.778, -0.4924), (3.559e-06, 7.778, -0.1024), (0.5774, 7.778, -0.1394), (0.5774, 7.778, -0.2135), (4.079e-06, 7.778, -0.2506), (-0.5773, 7.778, -0.2135), (-0.5773, 7.778, -0.1394)], [], [(0, 1, 2, 3, 4, 5), (5, 17, 6, 0), (17, 16, 7, 6), (4, 15, 17, 5), (15, 14, 16, 17), (3, 13, 15, 4), (13, 12, 14, 15), (2, 11, 13, 3), (11, 10, 12, 13), (1, 9, 11, 2), (9, 8, 10, 11), (0, 6, 9, 1), (6, 7, 8, 9), (18, 19, 21, 20), (20, 21, 23, 22), (22, 23, 25, 24), (24, 25, 27, 26), (26, 27, 29, 28), (28, 29, 19, 18), (30, 31, 33, 32), (32, 33, 35, 34), (34, 35, 36, 45), (45, 36, 38, 37), (37, 38, 40, 39), (39, 40, 31, 30), (41, 30, 32, 42), (42, 32, 34, 43), (43, 34, 45, 44), (44, 45, 37, 46), (46, 37, 39, 47), (47, 39, 30, 41), (41, 42, 43, 44, 46, 47), (48, 18, 20, 49), (49, 20, 22, 50), (50, 22, 24, 51), (51, 24, 26, 52), (52, 26, 28, 53), (53, 28, 18, 48), (48, 49, 50, 51, 52, 53)])
me_cylinder_056.polygons.foreach_set('use_smooth', [True] * 39)
_uv = me_cylinder_056.uv_layers.new(name='UVMap')
_uv.uv.foreach_set('vector', [0.75, 0.49, 0.9578, 0.37, 0.9578, 0.13, 0.75, 0.01, 0.5422, 0.13, 0.5422, 0.37, 0.1667, 0.5, 0.1667, 0.625, -8.941e-08, 0.625, -8.941e-08, 0.5, 0.1667, 0.625, 0.1667, 0.75, -8.941e-08, 0.75, -8.941e-08, 0.625, 0.3333, 0.5, 0.3333, 0.625, 0.1667, 0.625, 0.1667, 0.5, 0.3333, 0.625, 0.3333, 0.75, 0.1667, 0.75, 0.1667, 0.625, 0.5, 0.5, 0.5, 0.625, 0.3333, 0.625, 0.3333, 0.5, 0.5, 0.625, 0.5, 0.75, 0.3333, 0.75, 0.3333, 0.625, 0.6667, 0.5, 0.6667, 0.625, 0.5, 0.625, 0.5, 0.5, 0.6667, 0.625, 0.6667, 0.75, 0.5, 0.75, 0.5, 0.625, 0.8333, 0.5, 0.8333, 0.625, 0.6667, 0.625, 0.6667, 0.5, 0.8333, 0.625, 0.8333, 0.75, 0.6667, 0.75, 0.6667, 0.625, 1.0, 0.5, 1.0, 0.625, 0.8333, 0.625, 0.8333, 0.5, 1.0, 0.625, 1.0, 0.75, 0.8333, 0.75, 0.8333, 0.625, 1.0, 0.5, 1.0, 1.0, 0.8333, 1.0, 0.8333, 0.5, 0.8333, 0.5, 0.8333, 1.0, 0.6667, 1.0, 0.6667, 0.5, 0.6667, 0.5, 0.6667, 1.0, 0.5, 1.0, 0.5, 0.5, 0.5, 0.5, 0.5, 1.0, 0.3333, 1.0, 0.3333, 0.5, 0.3333, 0.5, 0.3333, 1.0, 0.1667, 1.0, 0.1667, 0.5, 0.1667, 0.5, 0.1667, 1.0, -8.941e-08, 1.0, -8.941e-08, 0.5, 1.0, 0.5, 1.0, 1.0, 0.8333, 1.0, 0.8333, 0.5, 0.8333, 0.5, 0.8333, 1.0, 0.6667, 1.0, 0.6667, 0.5, 0.6667, 0.5, 0.6667, 1.0, 0.5, 1.0, 0.5, 0.5, 0.5, 0.5, 0.5, 1.0, 0.3333, 1.0, 0.3333, 0.5, 0.3333, 0.5, 0.3333, 1.0, 0.1667, 1.0, 0.1667, 0.5, 0.1667, 0.5, 0.1667, 1.0, -8.941e-08, 1.0, -8.941e-08, 0.5, 1.0, 0.5, 1.0, 1.0, 0.8333, 1.0, 0.8333, 0.5, 0.8333, 0.5, 0.8333, 1.0, 0.6667, 1.0, 0.6667, 0.5, 0.6667, 0.5, 0.6667, 1.0, 0.5, 1.0, 0.5, 0.5, 0.5, 0.5, 0.5, 1.0, 0.3333, 1.0, 0.3333, 0.5, 0.3333, 0.5, 0.3333, 1.0, 0.1667, 1.0, 0.1667, 0.5, 0.1667, 0.5, 0.1667, 1.0, -8.941e-08, 1.0, -8.941e-08, 0.5, 0.75, 0.49, 0.9578, 0.37, 0.9578, 0.13, 0.75, 0.01, 0.5422, 0.13, 0.5422, 0.37, 1.0, 0.5, 1.0, 1.0, 0.8333, 1.0, 0.8333, 0.5, 0.8333, 0.5, 0.8333, 1.0, 0.6667, 1.0, 0.6667, 0.5, 0.6667, 0.5, 0.6667, 1.0, 0.5, 1.0, 0.5, 0.5, 0.5, 0.5, 0.5, 1.0, 0.3333, 1.0, 0.3333, 0.5, 0.3333, 0.5, 0.3333, 1.0, 0.1667, 1.0, 0.1667, 0.5, 0.1667, 0.5, 0.1667, 1.0, -8.941e-08, 1.0, -8.941e-08, 0.5, 0.75, 0.49, 0.9578, 0.37, 0.9578, 0.13, 0.75, 0.01, 0.5422, 0.13, 0.5422, 0.37])
me_cylinder_056.update()
me_cylinder_055 = bpy.data.meshes.new('Cylinder.055')
me_cylinder_055.from_pydata([(1.0, -6.96e-08, 0.7134), (-9.12e-06, 6.662e-08, 0.7134), (1.0, 0.075, 0.7567), (-9e-06, 0.075, 0.7567), (1.0, 0.075, 0.8433), (-9.12e-06, 0.075, 0.8433), (1.0, -6.96e-08, 0.8866), (-9.12e-06, 6.662e-08, 0.8866), (1.0, -0.075, 0.8433), (-9.239e-06, -0.075, 0.8433), (1.0, -0.075, 0.7567), (-9.12e-06, -0.075, 0.7567), (0.9982, -2.469e-07, 0.41), (-0.001801, -1.107e-07, 0.41), (0.9982, 0.075, 0.455), (-0.001801, 0.075, 0.455), (0.9982, 0.075, 0.545), (-0.001801, 0.075, 0.545), (0.9982, -2.469e-07, 0.59), (-0.001801, -1.107e-07, 0.59), (0.9982, -0.075, 0.545), (-0.001801, -0.075, 0.545), (0.9982, -0.075, 0.455), (-0.001801, -0.075, 0.455), (0.9982, -2.469e-07, 0.11), (-0.001801, -1.107e-07, 0.11), (0.9982, 0.075, 0.155), (-0.001801, 0.075, 0.155), (0.9982, 0.075, 0.245), (-0.001801, 0.075, 0.245), (0.9982, -2.469e-07, 0.29), (-0.001801, -1.107e-07, 0.29), (0.9982, -0.075, 0.245), (-0.001801, -0.075, 0.245), (0.9982, -0.075, 0.155), (-0.001801, -0.075, 0.155)], [], [(0, 1, 3, 2), (2, 3, 5, 4), (4, 5, 7, 6), (6, 7, 9, 8), (3, 1, 11, 9, 7, 5), (8, 9, 11, 10), (10, 11, 1, 0), (0, 2, 4, 6, 8, 10), (12, 13, 15, 14), (14, 15, 17, 16), (16, 17, 19, 18), (18, 19, 21, 20), (15, 13, 23, 21, 19, 17), (20, 21, 23, 22), (22, 23, 13, 12), (12, 14, 16, 18, 20, 22), (24, 25, 27, 26), (26, 27, 29, 28), (28, 29, 31, 30), (30, 31, 33, 32), (27, 25, 35, 33, 31, 29), (32, 33, 35, 34), (34, 35, 25, 24), (24, 26, 28, 30, 32, 34)])
me_cylinder_055.polygons.foreach_set('use_smooth', [True] * 24)
_uv = me_cylinder_055.uv_layers.new(name='UVMap')
_uv.uv.foreach_set('vector', [1.0, 0.5, 1.0, 1.0, 0.8333, 1.0, 0.8333, 0.5, 0.8333, 0.5, 0.8333, 1.0, 0.6667, 1.0, 0.6667, 0.5, 0.6667, 0.5, 0.6667, 1.0, 0.5, 1.0, 0.5, 0.5, 0.5, 0.5, 0.5, 1.0, 0.3333, 1.0, 0.3333, 0.5, 0.4578, 0.37, 0.25, 0.49, 0.04215, 0.37, 0.04215, 0.13, 0.25, 0.01, 0.4578, 0.13, 0.3333, 0.5, 0.3333, 1.0, 0.1667, 1.0, 0.1667, 0.5, 0.1667, 0.5, 0.1667, 1.0, -8.941e-08, 1.0, -8.941e-08, 0.5, 0.75, 0.49, 0.9578, 0.37, 0.9578, 0.13, 0.75, 0.01, 0.5422, 0.13, 0.5422, 0.37, 1.0, 0.5, 1.0, 1.0, 0.8333, 1.0, 0.8333, 0.5, 0.8333, 0.5, 0.8333, 1.0, 0.6667, 1.0, 0.6667, 0.5, 0.6667, 0.5, 0.6667, 1.0, 0.5, 1.0, 0.5, 0.5, 0.5, 0.5, 0.5, 1.0, 0.3333, 1.0, 0.3333, 0.5, 0.4578, 0.37, 0.25, 0.49, 0.04215, 0.37, 0.04215, 0.13, 0.25, 0.01, 0.4578, 0.13, 0.3333, 0.5, 0.3333, 1.0, 0.1667, 1.0, 0.1667, 0.5, 0.1667, 0.5, 0.1667, 1.0, -8.941e-08, 1.0, -8.941e-08, 0.5, 0.75, 0.49, 0.9578, 0.37, 0.9578, 0.13, 0.75, 0.01, 0.5422, 0.13, 0.5422, 0.37, 1.0, 0.5, 1.0, 1.0, 0.8333, 1.0, 0.8333, 0.5, 0.8333, 0.5, 0.8333, 1.0, 0.6667, 1.0, 0.6667, 0.5, 0.6667, 0.5, 0.6667, 1.0, 0.5, 1.0, 0.5, 0.5, 0.5, 0.5, 0.5, 1.0, 0.3333, 1.0, 0.3333, 0.5, 0.4578, 0.37, 0.25, 0.49, 0.04215, 0.37, 0.04215, 0.13, 0.25, 0.01, 0.4578, 0.13, 0.3333, 0.5, 0.3333, 1.0, 0.1667, 1.0, 0.1667, 0.5, 0.1667, 0.5, 0.1667, 1.0, -8.941e-08, 1.0, -8.941e-08, 0.5, 0.75, 0.49, 0.9578, 0.37, 0.9578, 0.13, 0.75, 0.01, 0.5422, 0.13, 0.5422, 0.37])
me_cylinder_055.update()

# ---- objects
ob_fencegateopencentre_r_001 = bpy.data.objects.new('FenceGateOpenCentre.R.001', me_cylinder_053)
ob_fencegateopencentre_l_001 = bpy.data.objects.new('FenceGateOpenCentre.L.001', me_cylinder_054)
ob_fence_001 = bpy.data.objects.new('Fence.001', me_cylinder_057)
ob_fence_002 = bpy.data.objects.new('Fence.002', me_cylinder_058)
ob_fencearch_001 = bpy.data.objects.new('FenceArch.001', me_cylinder_056)
ob_fenceextention_001 = bpy.data.objects.new('FenceExtention.001', me_cylinder_055)

# ---- transforms, parenting, visibility, modifiers, constraints
ob_fencegateopencentre_r_001.location = (5.85, -1.788e-07, 0.6)
ob_fencegateopencentre_r_001.scale = (0.1732, 0.15, 0.6)
_m = ob_fencegateopencentre_r_001.modifiers.new('Auto Smooth', 'NODES')
_m.node_group = ng_auto_smooth
_gi = [s.identifier for s in ng_auto_smooth.interface.items_tree if s.item_type == 'SOCKET' and s.in_out == 'INPUT']
_m[_gi[1]] = 0.5236  # Angle
ob_fencegateopencentre_l_001.location = (4.15, -1.788e-07, 0.6)
ob_fencegateopencentre_l_001.scale = (0.1732, 0.15, 0.6)
_m = ob_fencegateopencentre_l_001.modifiers.new('Auto Smooth', 'NODES')
_m.node_group = ng_auto_smooth
_gi = [s.identifier for s in ng_auto_smooth.interface.items_tree if s.item_type == 'SOCKET' and s.in_out == 'INPUT']
_m[_gi[1]] = 0.5236  # Angle
ob_fence_001.location = (-0.85, -1.788e-07, 0.6)
ob_fence_001.scale = (0.1732, 0.15, 0.6)
_m = ob_fence_001.modifiers.new('Auto Smooth', 'NODES')
_m.node_group = ng_auto_smooth
_gi = [s.identifier for s in ng_auto_smooth.interface.items_tree if s.item_type == 'SOCKET' and s.in_out == 'INPUT']
_m[_gi[1]] = 0.5236  # Angle
ob_fence_002.location = (1.15, -1.788e-07, 0.6)
ob_fence_002.scale = (0.1732, 0.15, 0.6)
_m = ob_fence_002.modifiers.new('Auto Smooth', 'NODES')
_m.node_group = ng_auto_smooth
_gi = [s.identifier for s in ng_auto_smooth.interface.items_tree if s.item_type == 'SOCKET' and s.in_out == 'INPUT']
_m[_gi[1]] = 0.5236  # Angle
ob_fencearch_001.location = (0.55, -1.788e-07, 1.1)
ob_fencearch_001.rotation_euler = (-1.571, 0.0, 1.571)
ob_fencearch_001.scale = (0.0866, 0.09, 0.85)
_m = ob_fencearch_001.modifiers.new('Mirror', 'MIRROR')
_m.use_axis = (False, False, True)
_m = ob_fencearch_001.modifiers.new('Auto Smooth', 'NODES')
_m.node_group = ng_auto_smooth
_gi = [s.identifier for s in ng_auto_smooth.interface.items_tree if s.item_type == 'SOCKET' and s.in_out == 'INPUT']
_m[_gi[1]] = 0.5236  # Angle
ob_fenceextention_001.location = (0.0, 0.0, 0.0)
_m = ob_fenceextention_001.modifiers.new('Auto Smooth', 'NODES')
_m.node_group = ng_auto_smooth
_gi = [s.identifier for s in ng_auto_smooth.interface.items_tree if s.item_type == 'SOCKET' and s.in_out == 'INPUT']
_m[_gi[1]] = 0.5236  # Angle

# ---- collection membership
col_gates.objects.link(ob_fencegateopencentre_r_001)
col_gates.objects.link(ob_fencegateopencentre_l_001)
col_fences.objects.link(ob_fence_001)
col_fences.objects.link(ob_fence_002)
col_arches.objects.link(ob_fencearch_001)
col_extentions.objects.link(ob_fenceextention_001)

# ---- scene / render settings (as saved in the file)
scene.frame_start = 1; scene.frame_end = 250; scene.frame_set(1)
scene.render.engine = 'BLENDER_EEVEE_NEXT'
scene.render.image_settings.exr_codec = 'NONE'
scene.render.simplify_subdivision_render = 0
scene.render.simplify_child_particles_render = 0.0
scene.cycles.sampling_pattern = 'TABULATED_SOBOL'
scene.eevee.use_shadows = False
scene.view_settings.view_transform = 'Filmic'
bpy.context.view_layer.update()

# ---- added for rendering (the .blend has no active camera and no usable light): camera, sun + grey world if the file has none
cam_auto = bpy.data.cameras.new('AutoCamera')
cam_auto.lens = 50.0
cam_auto.sensor_width = 36.0
cam_auto.clip_end = 1000.0
ob_auto_camera = bpy.data.objects.new('AutoCamera', cam_auto)
scene.collection.objects.link(ob_auto_camera)
ob_auto_camera.location = (9.12749, -7.95301, 6.04701)
ob_auto_camera.rotation_euler = (1.09748, -7.21219e-08, 0.694738)
scene.camera = ob_auto_camera
light_auto_sun = bpy.data.lights.new('AutoSun', 'SUN')
light_auto_sun.energy = 3.0
light_auto_sun.angle = 0.0523599
ob_auto_sun = bpy.data.objects.new('AutoSun', light_auto_sun)
scene.collection.objects.link(ob_auto_sun)
ob_auto_sun.rotation_euler = (0.872665, 0.174533, 0.523599)
if scene.world is None:
    world_auto = bpy.data.worlds.new('AutoWorld')
    world_auto.color = (0.3, 0.3, 0.3)
    scene.world = world_auto
bpy.context.view_layer.update()
